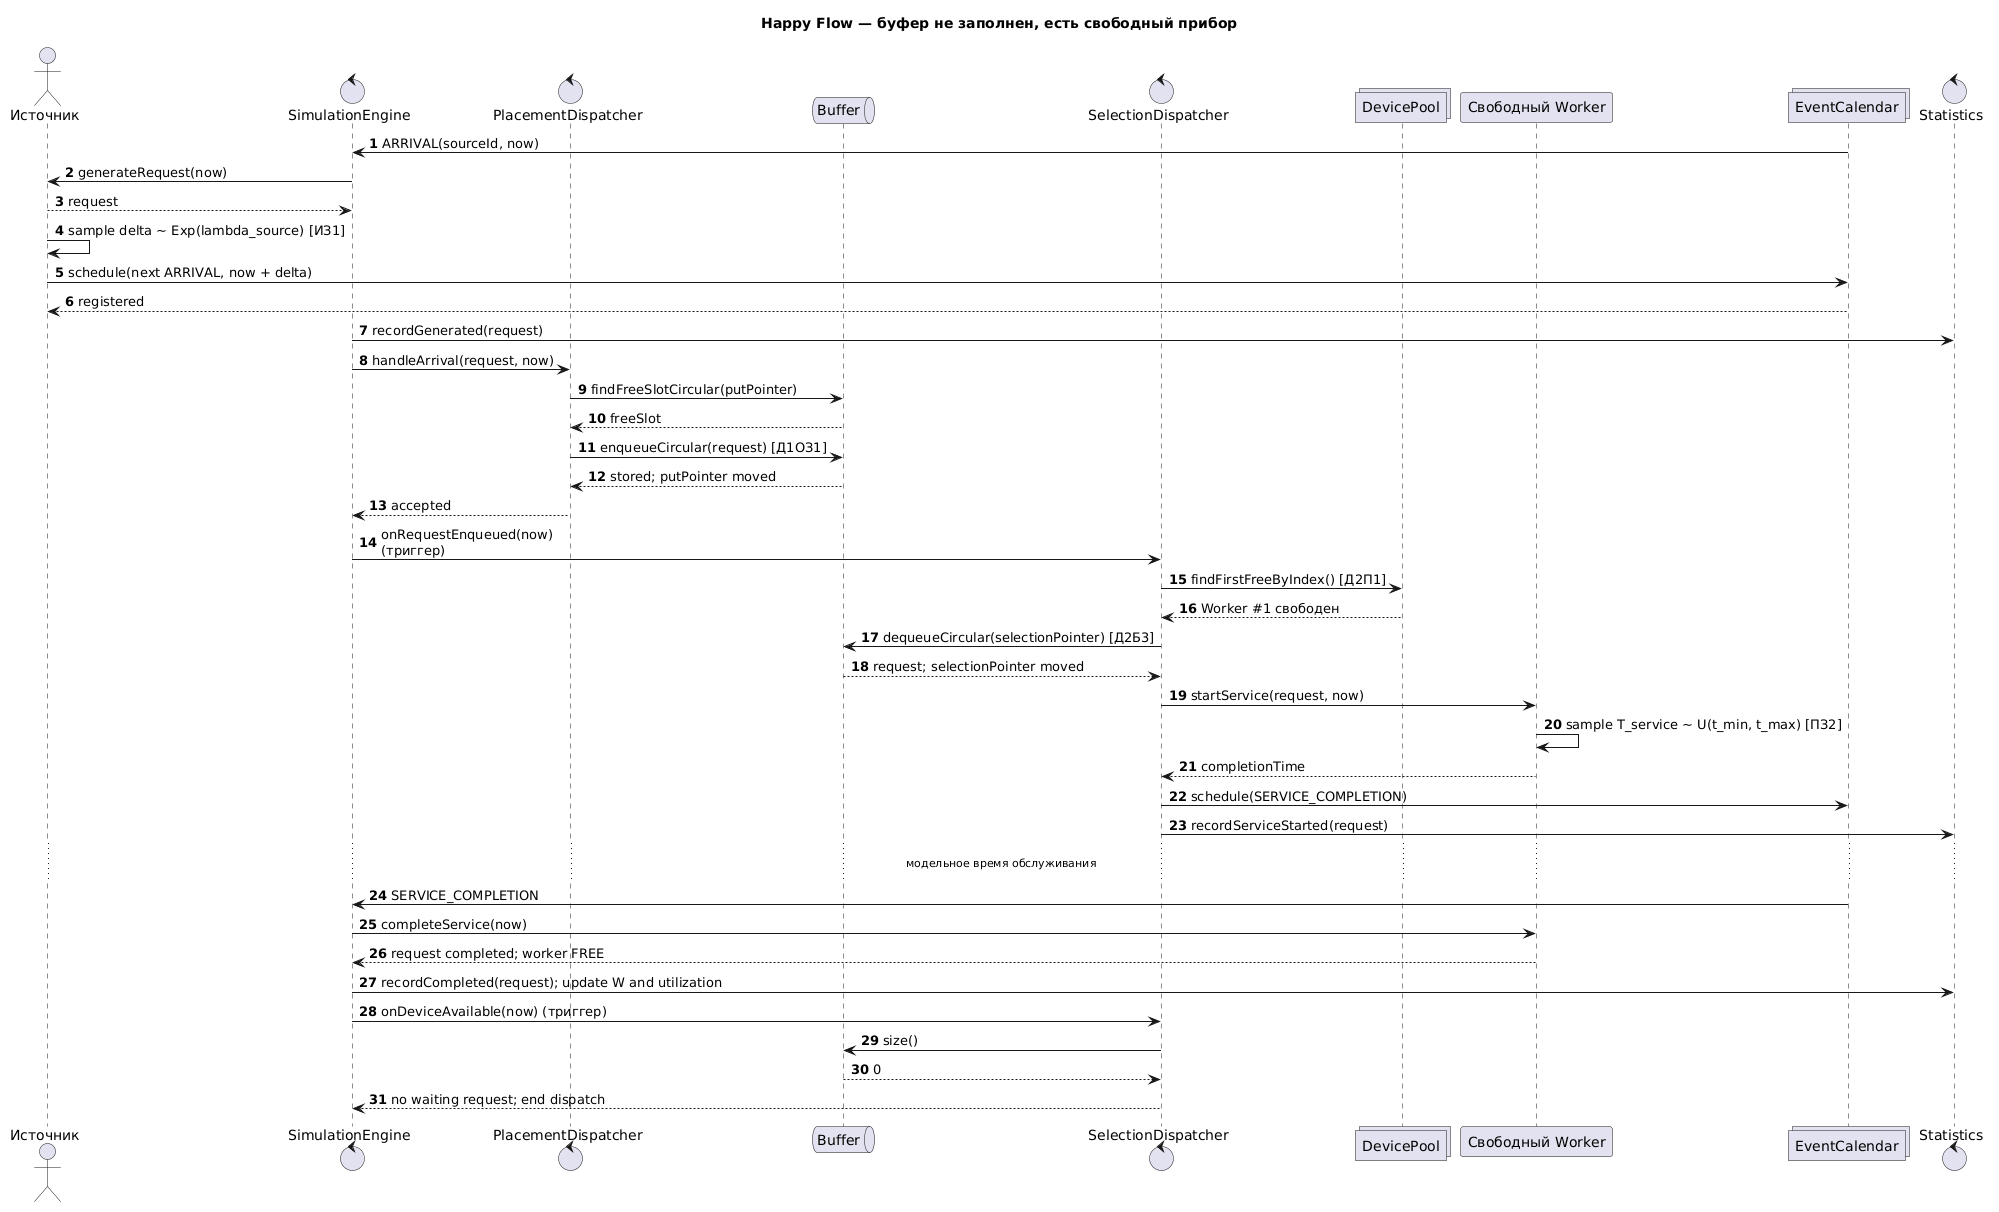

The diagram above was rendered by PlantUML. Its source (embedded in the PNG):
@startuml
title Happy Flow — буфер не заполнен, есть свободный прибор
 autonumber
 actor "Источник" as Source
 control "SimulationEngine" as Engine
 control "PlacementDispatcher" as Put
 queue "Buffer" as Buffer
 control "SelectionDispatcher" as Select
 collections "DevicePool" as Pool
 participant "Свободный Worker" as Worker
 collections "EventCalendar" as Calendar
 control "Statistics" as Stats

 Calendar -> Engine: ARRIVAL(sourceId, now)
 Engine -> Source: generateRequest(now)
 Source --> Engine: request
 Source -> Source: sample delta ~ Exp(lambda_source) [ИЗ1]
 Source -> Calendar: schedule(next ARRIVAL, now + delta)
 Calendar --> Source: registered
 Engine -> Stats: recordGenerated(request)
 Engine -> Put: handleArrival(request, now)
 Put -> Buffer: findFreeSlotCircular(putPointer)
 Buffer --> Put: freeSlot
 Put -> Buffer: enqueueCircular(request) [Д1ОЗ1]
 Buffer --> Put: stored; putPointer moved
 Put --> Engine: accepted
 Engine -> Select: onRequestEnqueued(now)\n(триггер)
 Select -> Pool: findFirstFreeByIndex() [Д2П1]
 Pool --> Select: Worker #1 свободен
 Select -> Buffer: dequeueCircular(selectionPointer) [Д2Б3]
 Buffer --> Select: request; selectionPointer moved
 Select -> Worker: startService(request, now)
 Worker -> Worker: sample T_service ~ U(t_min, t_max) [ПЗ2]
 Worker --> Select: completionTime
 Select -> Calendar: schedule(SERVICE_COMPLETION)
 Select -> Stats: recordServiceStarted(request)
 ... модельное время обслуживания ...
 Calendar -> Engine: SERVICE_COMPLETION
 Engine -> Worker: completeService(now)
 Worker --> Engine: request completed; worker FREE
 Engine -> Stats: recordCompleted(request); update W and utilization
 Engine -> Select: onDeviceAvailable(now) (триггер)
 Select -> Buffer: size()
 Buffer --> Select: 0
 Select --> Engine: no waiting request; end dispatch
@enduml